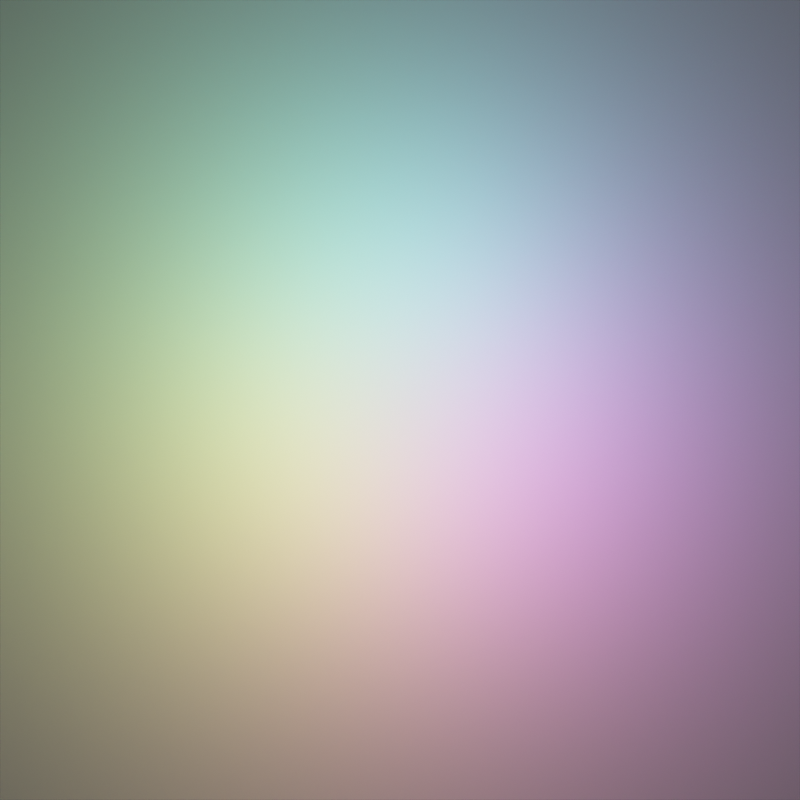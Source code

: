 # Source: icon_back.blend  (saved by Blender 3.2.14; exported with 4.5.12 LTS)
import bpy
from mathutils import Matrix  # noqa: F401  (used for matrix-valued properties, if any)

bpy.ops.wm.read_factory_settings(use_empty=True)
scene = bpy.context.scene
scene.name = 'Scene'

# ---- collections
col_collection = bpy.data.collections.new('Collection'); scene.collection.children.link(col_collection)

# ---- world
world_world = bpy.data.worlds.new('World'); scene.world = world_world
world_world.use_nodes = True; world_world.node_tree.nodes.clear()
_N = world_world.node_tree.nodes; _L = world_world.node_tree.links
n0 = _N.new('ShaderNodeOutputWorld'); n0.name = 'World Output'; n0.location = (300, 300)
n1 = _N.new('ShaderNodeBackground'); n1.name = 'Background'; n1.location = (10, 300)
n1.inputs[0].default_value = (0.05088, 0.05088, 0.05088, 1.0)
_L.new(n1.outputs[0], n0.inputs[0])
n0.is_active_output = True
world_world.color = (0.05088, 0.05088, 0.05088)
world_world.use_sun_shadow = False
world_world.sun_shadow_jitter_overblur = 0.0

# ---- cameras
cam_camera = bpy.data.cameras.new('Camera')
cam_camera.type = 'ORTHO'
cam_camera.clip_end = 100.0
cam_camera.ortho_scale = 10.0

# ---- lights
light_light_001 = bpy.data.lights.new('Light.001', 'POINT')
light_light_001.color = (1.0, 0.5, 0.0)
light_light_001.transmission_factor = 0.0
light_light_001.energy = 100.0
light_light_001.shadow_soft_size = 0.1
light_light_001.shadow_maximum_resolution = 0.006
light_light_001.use_absolute_resolution = True
light_light_002 = bpy.data.lights.new('Light.002', 'POINT')
light_light_002.color = (0.0, 1.0, 0.5)
light_light_002.transmission_factor = 0.0
light_light_002.energy = 100.0
light_light_002.shadow_soft_size = 0.1
light_light_002.shadow_maximum_resolution = 0.006
light_light_002.use_absolute_resolution = True
light_light_003 = bpy.data.lights.new('Light.003', 'POINT')
light_light_003.color = (1.0, 0.0, 1.0)
light_light_003.transmission_factor = 0.0
light_light_003.energy = 100.0
light_light_003.shadow_soft_size = 0.1
light_light_003.shadow_maximum_resolution = 0.006
light_light_003.use_absolute_resolution = True
light_light_004 = bpy.data.lights.new('Light.004', 'POINT')
light_light_004.color = (0.0, 0.5, 1.0)
light_light_004.transmission_factor = 0.0
light_light_004.energy = 100.0
light_light_004.shadow_soft_size = 0.1
light_light_004.shadow_maximum_resolution = 0.006
light_light_004.use_absolute_resolution = True
light_light_005 = bpy.data.lights.new('Light.005', 'POINT')
light_light_005.color = (1.0, 0.0, 0.0)
light_light_005.transmission_factor = 0.0
light_light_005.energy = 100.0
light_light_005.shadow_soft_size = 0.1
light_light_005.shadow_maximum_resolution = 0.006
light_light_005.use_absolute_resolution = True
light_light_006 = bpy.data.lights.new('Light.006', 'POINT')
light_light_006.color = (0.5, 0.0, 1.0)
light_light_006.transmission_factor = 0.0
light_light_006.energy = 100.0
light_light_006.shadow_soft_size = 0.1
light_light_006.shadow_maximum_resolution = 0.006
light_light_006.use_absolute_resolution = True
light_light_007 = bpy.data.lights.new('Light.007', 'POINT')
light_light_007.color = (0.0, 1.0, 1.0)
light_light_007.transmission_factor = 0.0
light_light_007.energy = 100.0
light_light_007.shadow_soft_size = 0.1
light_light_007.shadow_maximum_resolution = 0.006
light_light_007.use_absolute_resolution = True
light_light_008 = bpy.data.lights.new('Light.008', 'POINT')
light_light_008.color = (0.5, 1.0, 0.0)
light_light_008.transmission_factor = 0.0
light_light_008.energy = 100.0
light_light_008.shadow_soft_size = 0.1
light_light_008.shadow_maximum_resolution = 0.006
light_light_008.use_absolute_resolution = True
light_x = bpy.data.lights.new('サン', 'SUN')
light_x.transmission_factor = 0.0
light_x.energy = 2.98e-08
light_x.shadow_soft_size = 0.125
light_light_009 = bpy.data.lights.new('Light.009', 'POINT')
light_light_009.color = (1.0, 1.0, 0.0)
light_light_009.transmission_factor = 0.0
light_light_009.energy = 100.0
light_light_009.shadow_soft_size = 0.1
light_light_009.shadow_maximum_resolution = 0.006
light_light_009.use_absolute_resolution = True
light_light_010 = bpy.data.lights.new('Light.010', 'POINT')
light_light_010.color = (0.0, 1.0, 0.0)
light_light_010.transmission_factor = 0.0
light_light_010.energy = 100.0
light_light_010.shadow_soft_size = 0.1
light_light_010.shadow_maximum_resolution = 0.006
light_light_010.use_absolute_resolution = True
light_light_011 = bpy.data.lights.new('Light.011', 'POINT')
light_light_011.color = (0.0, 0.0, 1.0)
light_light_011.transmission_factor = 0.0
light_light_011.energy = 100.0
light_light_011.shadow_soft_size = 0.1
light_light_011.shadow_maximum_resolution = 0.006
light_light_011.use_absolute_resolution = True
light_light_012 = bpy.data.lights.new('Light.012', 'POINT')
light_light_012.color = (1.0, 0.0, 0.5)
light_light_012.transmission_factor = 0.0
light_light_012.energy = 100.0
light_light_012.shadow_soft_size = 0.1
light_light_012.shadow_maximum_resolution = 0.006
light_light_012.use_absolute_resolution = True

# ---- meshes
me_x = bpy.data.meshes.new('平面')
me_x.from_pydata([(-5.0, -5.0, 0.0), (5.0, -5.0, 0.0), (-5.0, 5.0, 0.0), (5.0, 5.0, 0.0)], [], [(0, 1, 3, 2)])
_uv = me_x.uv_layers.new(name='UVマップ')
_uv.uv.foreach_set('vector', [0.0, 0.0, 1.0, 0.0, 1.0, 1.0, 0.0, 1.0])
me_x.update()

# ---- objects
ob_camera = bpy.data.objects.new('Camera', cam_camera)
ob_x = bpy.data.objects.new('平面', me_x)
ob_light_001 = bpy.data.objects.new('Light.001', light_light_001)
ob_light_002 = bpy.data.objects.new('Light.002', light_light_002)
ob_light_003 = bpy.data.objects.new('Light.003', light_light_003)
ob_light_004 = bpy.data.objects.new('Light.004', light_light_004)
ob_light_005 = bpy.data.objects.new('Light.005', light_light_005)
ob_light_006 = bpy.data.objects.new('Light.006', light_light_006)
ob_light_007 = bpy.data.objects.new('Light.007', light_light_007)
ob_light_008 = bpy.data.objects.new('Light.008', light_light_008)
ob_x_1 = bpy.data.objects.new('サン', light_x)
ob_light_009 = bpy.data.objects.new('Light.009', light_light_009)
ob_light_010 = bpy.data.objects.new('Light.010', light_light_010)
ob_light_011 = bpy.data.objects.new('Light.011', light_light_011)
ob_light_012 = bpy.data.objects.new('Light.012', light_light_012)

# ---- transforms, parenting, visibility, modifiers, constraints
ob_camera.location = (0.0, 0.0, 5.0)
ob_camera.lock_rotations_4d = False
ob_camera.empty_display_type = 'ARROWS'
ob_camera.color = (0.0, 0.0, 0.0, 0.0)
ob_camera.display_type = 'WIRE'
ob_camera.lineart.crease_threshold = 0.0
ob_x.location = (0.0, 0.0, 0.0)
ob_light_001.location = (-0.7071, -1.225, 2.0)
ob_light_001.lock_rotations_4d = False
ob_light_001.empty_display_type = 'ARROWS'
ob_light_001.color = (0.0, 0.0, 0.0, 0.0)
ob_light_001.lineart.crease_threshold = 0.0
ob_light_002.location = (-0.7071, 1.225, 2.0)
ob_light_002.lock_rotations_4d = False
ob_light_002.empty_display_type = 'ARROWS'
ob_light_002.color = (0.0, 0.0, 0.0, 0.0)
ob_light_002.lineart.crease_threshold = 0.0
ob_light_003.location = (1.225, -0.7071, 2.0)
ob_light_003.lock_rotations_4d = False
ob_light_003.empty_display_type = 'ARROWS'
ob_light_003.color = (0.0, 0.0, 0.0, 0.0)
ob_light_003.lineart.crease_threshold = 0.0
ob_light_004.location = (0.7071, 1.225, 2.0)
ob_light_004.lock_rotations_4d = False
ob_light_004.empty_display_type = 'ARROWS'
ob_light_004.color = (0.0, 0.0, 0.0, 0.0)
ob_light_004.lineart.crease_threshold = 0.0
ob_light_005.location = (0.0, -1.41, 2.0)
ob_light_005.lock_rotations_4d = False
ob_light_005.empty_display_type = 'ARROWS'
ob_light_005.color = (0.0, 0.0, 0.0, 0.0)
ob_light_005.lineart.crease_threshold = 0.0
ob_light_006.location = (1.41, 0.0, 2.0)
ob_light_006.lock_rotations_4d = False
ob_light_006.empty_display_type = 'ARROWS'
ob_light_006.color = (0.0, 0.0, 0.0, 0.0)
ob_light_006.lineart.crease_threshold = 0.0
ob_light_007.location = (0.0, 1.41, 2.0)
ob_light_007.lock_rotations_4d = False
ob_light_007.empty_display_type = 'ARROWS'
ob_light_007.color = (0.0, 0.0, 0.0, 0.0)
ob_light_007.lineart.crease_threshold = 0.0
ob_light_008.location = (-1.41, 0.0, 2.0)
ob_light_008.lock_rotations_4d = False
ob_light_008.empty_display_type = 'ARROWS'
ob_light_008.color = (0.0, 0.0, 0.0, 0.0)
ob_light_008.lineart.crease_threshold = 0.0
ob_x_1.location = (0.0, 0.0, 0.0)
ob_light_009.location = (-1.225, -0.7071, 2.0)
ob_light_009.lock_rotations_4d = False
ob_light_009.empty_display_type = 'ARROWS'
ob_light_009.color = (0.0, 0.0, 0.0, 0.0)
ob_light_009.lineart.crease_threshold = 0.0
ob_light_010.location = (-1.225, 0.7071, 2.0)
ob_light_010.lock_rotations_4d = False
ob_light_010.empty_display_type = 'ARROWS'
ob_light_010.color = (0.0, 0.0, 0.0, 0.0)
ob_light_010.lineart.crease_threshold = 0.0
ob_light_011.location = (1.225, 0.7071, 2.0)
ob_light_011.lock_rotations_4d = False
ob_light_011.empty_display_type = 'ARROWS'
ob_light_011.color = (0.0, 0.0, 0.0, 0.0)
ob_light_011.lineart.crease_threshold = 0.0
ob_light_012.location = (0.7071, -1.225, 2.0)
ob_light_012.lock_rotations_4d = False
ob_light_012.empty_display_type = 'ARROWS'
ob_light_012.color = (0.0, 0.0, 0.0, 0.0)
ob_light_012.lineart.crease_threshold = 0.0

# ---- collection membership
col_collection.objects.link(ob_camera)
col_collection.objects.link(ob_x)
col_collection.objects.link(ob_light_001)
col_collection.objects.link(ob_light_002)
col_collection.objects.link(ob_light_003)
col_collection.objects.link(ob_light_004)
col_collection.objects.link(ob_light_005)
col_collection.objects.link(ob_light_006)
col_collection.objects.link(ob_light_007)
col_collection.objects.link(ob_light_008)
col_collection.objects.link(ob_x_1)
col_collection.objects.link(ob_light_009)
col_collection.objects.link(ob_light_010)
col_collection.objects.link(ob_light_011)
col_collection.objects.link(ob_light_012)

# ---- scene / render settings (as saved in the file)
scene.camera = ob_camera
scene.frame_start = 1; scene.frame_end = 250; scene.frame_set(1)
scene.render.engine = 'BLENDER_EEVEE_NEXT'
scene.render.resolution_x = 1024
scene.render.resolution_y = 1024
scene.cycles.sampling_pattern = 'TABULATED_SOBOL'
scene.cycles.use_light_tree = False
scene.view_settings.view_transform = 'Filmic'
bpy.context.view_layer.update()
